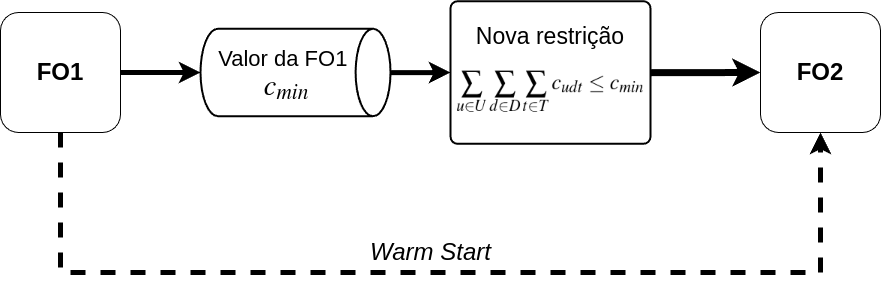

The diagram above was exported from draw.io. Its source (the exported page's mxGraphModel, read from the mxfile embedded in the PNG):
<mxGraphModel dx="1385" dy="726" grid="1" gridSize="10" guides="1" tooltips="1" connect="1" arrows="1" fold="1" page="1" pageScale="1" pageWidth="827" pageHeight="1169" math="0" shadow="0">
  <root>
    <mxCell id="0" />
    <mxCell id="1" parent="0" />
    <mxCell id="x8fNeUnkkn_koPBtMscC-13" style="edgeStyle=orthogonalEdgeStyle;rounded=0;orthogonalLoop=1;jettySize=auto;html=1;entryX=0.5;entryY=1;entryDx=0;entryDy=0;dashed=1;strokeWidth=5;" edge="1" parent="1" source="x8fNeUnkkn_koPBtMscC-1" target="x8fNeUnkkn_koPBtMscC-2">
      <mxGeometry relative="1" as="geometry">
        <Array as="points">
          <mxPoint x="60" y="480" />
          <mxPoint x="820" y="480" />
        </Array>
      </mxGeometry>
    </mxCell>
    <mxCell id="x8fNeUnkkn_koPBtMscC-1" value="&lt;div&gt;&lt;span style=&quot;background-color: transparent; color: light-dark(rgb(0, 0, 0), rgb(255, 255, 255));&quot;&gt;&lt;font style=&quot;font-size: 24px;&quot;&gt;&lt;b&gt;FO1&lt;/b&gt;&lt;/font&gt;&lt;/span&gt;&lt;/div&gt;" style="rounded=1;whiteSpace=wrap;html=1;" vertex="1" parent="1">
      <mxGeometry y="220" width="120" height="120" as="geometry" />
    </mxCell>
    <mxCell id="x8fNeUnkkn_koPBtMscC-2" value="&lt;div&gt;&lt;span style=&quot;background-color: transparent; color: light-dark(rgb(0, 0, 0), rgb(255, 255, 255));&quot;&gt;&lt;font style=&quot;font-size: 24px;&quot;&gt;&lt;b&gt;FO2&lt;/b&gt;&lt;/font&gt;&lt;/span&gt;&lt;/div&gt;" style="rounded=1;whiteSpace=wrap;html=1;" vertex="1" parent="1">
      <mxGeometry x="760" y="220" width="120" height="120" as="geometry" />
    </mxCell>
    <mxCell id="x8fNeUnkkn_koPBtMscC-6" style="edgeStyle=orthogonalEdgeStyle;rounded=0;orthogonalLoop=1;jettySize=auto;html=1;entryX=0;entryY=0.5;entryDx=0;entryDy=0;fontSize=17;strokeWidth=5;" edge="1" parent="1" source="x8fNeUnkkn_koPBtMscC-3" target="x8fNeUnkkn_koPBtMscC-5">
      <mxGeometry relative="1" as="geometry" />
    </mxCell>
    <mxCell id="x8fNeUnkkn_koPBtMscC-3" value="&lt;font style=&quot;font-size: 22px;&quot;&gt;Valor da FO1&amp;nbsp; &amp;nbsp;&amp;nbsp;&lt;/font&gt;&lt;div&gt;&lt;font style=&quot;font-size: 22px;&quot;&gt;&lt;br&gt;&lt;/font&gt;&lt;/div&gt;" style="strokeWidth=2;html=1;shape=mxgraph.flowchart.direct_data;whiteSpace=wrap;" vertex="1" parent="1">
      <mxGeometry x="200" y="236.25" width="190" height="87.5" as="geometry" />
    </mxCell>
    <mxCell id="x8fNeUnkkn_koPBtMscC-9" style="edgeStyle=orthogonalEdgeStyle;rounded=0;orthogonalLoop=1;jettySize=auto;html=1;entryX=0;entryY=0.5;entryDx=0;entryDy=0;strokeWidth=7;" edge="1" parent="1" source="x8fNeUnkkn_koPBtMscC-5" target="x8fNeUnkkn_koPBtMscC-2">
      <mxGeometry relative="1" as="geometry" />
    </mxCell>
    <mxCell id="x8fNeUnkkn_koPBtMscC-5" value="&lt;font style=&quot;font-size: 23px;&quot;&gt;Nova restrição&lt;/font&gt;&lt;div&gt;&lt;br&gt;&lt;/div&gt;&lt;div&gt;&lt;br&gt;&lt;/div&gt;&lt;div&gt;&lt;br&gt;&lt;/div&gt;&lt;div&gt;&lt;br&gt;&lt;/div&gt;&lt;div&gt;&lt;br&gt;&lt;/div&gt;" style="rounded=1;whiteSpace=wrap;html=1;absoluteArcSize=1;arcSize=14;strokeWidth=2;" vertex="1" parent="1">
      <mxGeometry x="450" y="208.75" width="200" height="142.5" as="geometry" />
    </mxCell>
    <mxCell id="x8fNeUnkkn_koPBtMscC-8" style="edgeStyle=orthogonalEdgeStyle;rounded=0;orthogonalLoop=1;jettySize=auto;html=1;exitX=1;exitY=0.5;exitDx=0;exitDy=0;entryX=0;entryY=0.5;entryDx=0;entryDy=0;entryPerimeter=0;strokeWidth=5;" edge="1" parent="1" source="x8fNeUnkkn_koPBtMscC-1" target="x8fNeUnkkn_koPBtMscC-3">
      <mxGeometry relative="1" as="geometry" />
    </mxCell>
    <mxCell id="x8fNeUnkkn_koPBtMscC-10" value="" style="shape=image;verticalLabelPosition=bottom;labelBackgroundColor=default;verticalAlign=top;aspect=fixed;imageAspect=0;image=data:image/png,(base64 omitted: 9256 chars);" vertex="1" parent="1">
      <mxGeometry x="453.24" y="269.5" width="193.52" height="60" as="geometry" />
    </mxCell>
    <mxCell id="x8fNeUnkkn_koPBtMscC-12" value="" style="shape=image;verticalLabelPosition=bottom;labelBackgroundColor=default;verticalAlign=top;aspect=fixed;imageAspect=0;image=data:image/png,(base64 omitted: 1888 chars);" vertex="1" parent="1">
      <mxGeometry x="260" y="279" width="57" height="41" as="geometry" />
    </mxCell>
    <mxCell id="x8fNeUnkkn_koPBtMscC-14" value="&lt;font style=&quot;font-size: 24px;&quot;&gt;&lt;i&gt;Warm Start&lt;/i&gt;&lt;/font&gt;" style="text;html=1;align=center;verticalAlign=middle;resizable=0;points=[];autosize=1;strokeColor=none;fillColor=none;" vertex="1" parent="1">
      <mxGeometry x="360" y="440" width="140" height="40" as="geometry" />
    </mxCell>
  </root>
</mxGraphModel>